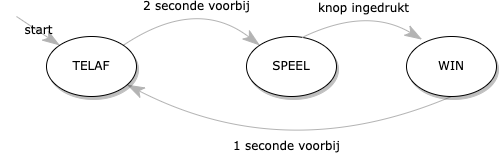

The diagram above was exported from draw.io. Its source (the exported page's mxGraphModel, read from the mxfile embedded in the PNG):
<mxGraphModel dx="830" dy="568" grid="1" gridSize="10" guides="1" tooltips="1" connect="1" arrows="1" fold="1" page="1" pageScale="1" pageWidth="1169" pageHeight="827" background="none" math="0" shadow="0">
  <root>
    <mxCell id="0" />
    <mxCell id="1" parent="0" />
    <mxCell id="1ea317790d2ca983-12" value="start" style="edgeStyle=none;rounded=1;html=1;labelBackgroundColor=none;startArrow=none;startFill=0;startSize=5;endArrow=classicThin;endFill=1;endSize=15;jettySize=auto;orthogonalLoop=1;strokeColor=#B3B3B3;strokeWidth=1;fontFamily=Verdana;fontSize=12;entryX=0;entryY=0;entryDx=0;entryDy=0;" parent="1" target="1ea317790d2ca983-1" edge="1">
      <mxGeometry relative="1" as="geometry">
        <mxPoint x="410" y="60" as="sourcePoint" />
        <mxPoint x="480" y="230" as="targetPoint" />
      </mxGeometry>
    </mxCell>
    <mxCell id="1ea317790d2ca983-13" value="2 seconde voorbij" style="edgeStyle=none;html=1;labelBackgroundColor=none;startArrow=none;startFill=0;startSize=5;endArrow=classicThin;endFill=1;endSize=15;jettySize=auto;orthogonalLoop=1;strokeColor=#B3B3B3;strokeWidth=1;fontFamily=Verdana;fontSize=12;exitX=1;exitY=0;exitDx=0;exitDy=0;entryX=0;entryY=0;entryDx=0;entryDy=0;curved=1;" parent="1" source="1ea317790d2ca983-1" target="WLvrI8CU5cfHGoVTJ48y-1" edge="1">
      <mxGeometry x="0.1213" y="-8" relative="1" as="geometry">
        <mxPoint x="279.11884378897594" y="201.5587911018523" as="targetPoint" />
        <Array as="points">
          <mxPoint x="590" y="40" />
        </Array>
        <mxPoint as="offset" />
      </mxGeometry>
    </mxCell>
    <mxCell id="1ea317790d2ca983-14" value="1 seconde voorbij" style="edgeStyle=none;html=1;labelBackgroundColor=none;startArrow=none;startFill=0;startSize=5;endArrow=classicThin;endFill=1;endSize=15;jettySize=auto;orthogonalLoop=1;strokeColor=#B3B3B3;strokeWidth=1;fontFamily=Verdana;fontSize=12;exitX=0.5;exitY=1;exitDx=0;exitDy=0;curved=1;" parent="1" source="WLvrI8CU5cfHGoVTJ48y-7" target="1ea317790d2ca983-1" edge="1">
      <mxGeometry x="0.0514" y="-18" relative="1" as="geometry">
        <mxPoint x="706.0702387639076" y="201.36312012483597" as="targetPoint" />
        <Array as="points">
          <mxPoint x="680" y="210" />
        </Array>
        <mxPoint as="offset" />
      </mxGeometry>
    </mxCell>
    <mxCell id="1ea317790d2ca983-1" value="TELAF" style="ellipse;whiteSpace=wrap;html=1;rounded=0;shadow=1;comic=0;labelBackgroundColor=none;strokeWidth=1;fontFamily=Verdana;fontSize=12;align=center;" parent="1" vertex="1">
      <mxGeometry x="440" y="80" width="90" height="60" as="geometry" />
    </mxCell>
    <mxCell id="WLvrI8CU5cfHGoVTJ48y-1" value="SPEEL" style="ellipse;whiteSpace=wrap;html=1;rounded=0;shadow=1;comic=0;labelBackgroundColor=none;strokeWidth=1;fontFamily=Verdana;fontSize=12;align=center;" vertex="1" parent="1">
      <mxGeometry x="640" y="80" width="90" height="60" as="geometry" />
    </mxCell>
    <mxCell id="WLvrI8CU5cfHGoVTJ48y-7" value="WIN" style="ellipse;whiteSpace=wrap;html=1;rounded=0;shadow=1;comic=0;labelBackgroundColor=none;strokeWidth=1;fontFamily=Verdana;fontSize=12;align=center;" vertex="1" parent="1">
      <mxGeometry x="800" y="80" width="90" height="60" as="geometry" />
    </mxCell>
    <mxCell id="WLvrI8CU5cfHGoVTJ48y-9" value="knop ingedrukt" style="edgeStyle=none;html=1;labelBackgroundColor=none;startArrow=none;startFill=0;startSize=5;endArrow=classicThin;endFill=1;endSize=15;jettySize=auto;orthogonalLoop=1;strokeColor=#B3B3B3;strokeWidth=1;fontFamily=Verdana;fontSize=12;exitX=0.617;exitY=0.017;exitDx=0;exitDy=0;entryX=0.172;entryY=0.05;entryDx=0;entryDy=0;curved=1;entryPerimeter=0;exitPerimeter=0;" edge="1" parent="1" source="WLvrI8CU5cfHGoVTJ48y-1" target="WLvrI8CU5cfHGoVTJ48y-7">
      <mxGeometry x="-0.0039" relative="1" as="geometry">
        <mxPoint x="526.8198051533946" y="98.78679656440352" as="sourcePoint" />
        <mxPoint x="663.1801948466054" y="98.78679656440363" as="targetPoint" />
        <Array as="points">
          <mxPoint x="760" y="50" />
        </Array>
        <mxPoint as="offset" />
      </mxGeometry>
    </mxCell>
  </root>
</mxGraphModel>